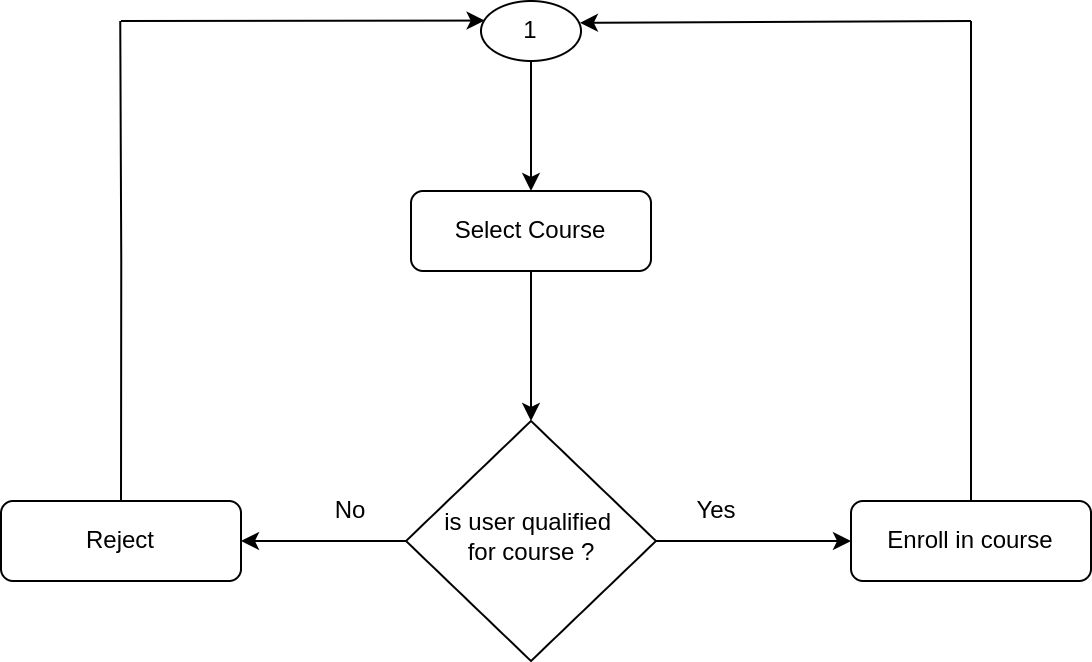

The diagram above was exported from draw.io. Its source (the exported page's mxGraphModel, read from the mxfile embedded in the PNG):
<mxGraphModel dx="963" dy="593" grid="1" gridSize="10" guides="1" tooltips="1" connect="1" arrows="1" fold="1" page="1" pageScale="1" pageWidth="827" pageHeight="1169" math="0" shadow="0">
  <root>
    <mxCell id="WIyWlLk6GJQsqaUBKTNV-0" />
    <mxCell id="WIyWlLk6GJQsqaUBKTNV-1" parent="WIyWlLk6GJQsqaUBKTNV-0" />
    <mxCell id="qxqeSm6cI2wvcmUbcUgI-54" style="edgeStyle=orthogonalEdgeStyle;rounded=0;orthogonalLoop=1;jettySize=auto;html=1;exitX=1;exitY=0.5;exitDx=0;exitDy=0;entryX=0;entryY=0.5;entryDx=0;entryDy=0;" edge="1" parent="WIyWlLk6GJQsqaUBKTNV-1" source="WIyWlLk6GJQsqaUBKTNV-10" target="qxqeSm6cI2wvcmUbcUgI-9">
      <mxGeometry relative="1" as="geometry" />
    </mxCell>
    <mxCell id="qxqeSm6cI2wvcmUbcUgI-57" style="edgeStyle=orthogonalEdgeStyle;rounded=0;orthogonalLoop=1;jettySize=auto;html=1;exitX=0;exitY=0.5;exitDx=0;exitDy=0;entryX=1;entryY=0.5;entryDx=0;entryDy=0;" edge="1" parent="WIyWlLk6GJQsqaUBKTNV-1" source="WIyWlLk6GJQsqaUBKTNV-10" target="WIyWlLk6GJQsqaUBKTNV-12">
      <mxGeometry relative="1" as="geometry" />
    </mxCell>
    <mxCell id="WIyWlLk6GJQsqaUBKTNV-10" value="is user qualified&amp;nbsp;&lt;br&gt;for course ?" style="rhombus;whiteSpace=wrap;html=1;shadow=0;fontFamily=Helvetica;fontSize=12;align=center;strokeWidth=1;spacing=6;spacingTop=-4;" parent="WIyWlLk6GJQsqaUBKTNV-1" vertex="1">
      <mxGeometry x="362.5" y="680" width="125" height="120" as="geometry" />
    </mxCell>
    <mxCell id="qxqeSm6cI2wvcmUbcUgI-52" style="edgeStyle=orthogonalEdgeStyle;rounded=0;orthogonalLoop=1;jettySize=auto;html=1;exitX=0.5;exitY=1;exitDx=0;exitDy=0;entryX=0.5;entryY=0;entryDx=0;entryDy=0;" edge="1" parent="WIyWlLk6GJQsqaUBKTNV-1" source="WIyWlLk6GJQsqaUBKTNV-11" target="WIyWlLk6GJQsqaUBKTNV-10">
      <mxGeometry relative="1" as="geometry">
        <mxPoint x="425" y="650" as="targetPoint" />
      </mxGeometry>
    </mxCell>
    <mxCell id="WIyWlLk6GJQsqaUBKTNV-11" value="Select Course" style="rounded=1;whiteSpace=wrap;html=1;fontSize=12;glass=0;strokeWidth=1;shadow=0;" parent="WIyWlLk6GJQsqaUBKTNV-1" vertex="1">
      <mxGeometry x="365" y="565" width="120" height="40" as="geometry" />
    </mxCell>
    <mxCell id="qxqeSm6cI2wvcmUbcUgI-58" style="edgeStyle=orthogonalEdgeStyle;rounded=0;orthogonalLoop=1;jettySize=auto;html=1;exitX=0.5;exitY=0;exitDx=0;exitDy=0;endArrow=none;endFill=0;" edge="1" parent="WIyWlLk6GJQsqaUBKTNV-1" source="WIyWlLk6GJQsqaUBKTNV-12">
      <mxGeometry relative="1" as="geometry">
        <mxPoint x="219.6190476190476" y="480" as="targetPoint" />
      </mxGeometry>
    </mxCell>
    <mxCell id="WIyWlLk6GJQsqaUBKTNV-12" value="Reject" style="rounded=1;whiteSpace=wrap;html=1;fontSize=12;glass=0;strokeWidth=1;shadow=0;" parent="WIyWlLk6GJQsqaUBKTNV-1" vertex="1">
      <mxGeometry x="160" y="720" width="120" height="40" as="geometry" />
    </mxCell>
    <mxCell id="qxqeSm6cI2wvcmUbcUgI-2" style="edgeStyle=orthogonalEdgeStyle;rounded=0;orthogonalLoop=1;jettySize=auto;html=1;exitX=0.5;exitY=1;exitDx=0;exitDy=0;entryX=0.5;entryY=0;entryDx=0;entryDy=0;" edge="1" parent="WIyWlLk6GJQsqaUBKTNV-1" source="qxqeSm6cI2wvcmUbcUgI-0" target="WIyWlLk6GJQsqaUBKTNV-11">
      <mxGeometry relative="1" as="geometry" />
    </mxCell>
    <mxCell id="qxqeSm6cI2wvcmUbcUgI-0" value="1" style="ellipse;whiteSpace=wrap;html=1;" vertex="1" parent="WIyWlLk6GJQsqaUBKTNV-1">
      <mxGeometry x="400" y="470" width="50" height="30" as="geometry" />
    </mxCell>
    <mxCell id="qxqeSm6cI2wvcmUbcUgI-8" value="No" style="text;html=1;strokeColor=none;fillColor=none;align=center;verticalAlign=middle;whiteSpace=wrap;rounded=0;" vertex="1" parent="WIyWlLk6GJQsqaUBKTNV-1">
      <mxGeometry x="305" y="710" width="60" height="30" as="geometry" />
    </mxCell>
    <mxCell id="qxqeSm6cI2wvcmUbcUgI-55" style="edgeStyle=orthogonalEdgeStyle;rounded=0;orthogonalLoop=1;jettySize=auto;html=1;exitX=0.5;exitY=0;exitDx=0;exitDy=0;endArrow=none;endFill=0;" edge="1" parent="WIyWlLk6GJQsqaUBKTNV-1" source="qxqeSm6cI2wvcmUbcUgI-9">
      <mxGeometry relative="1" as="geometry">
        <mxPoint x="645" y="480" as="targetPoint" />
      </mxGeometry>
    </mxCell>
    <mxCell id="qxqeSm6cI2wvcmUbcUgI-9" value="Enroll in course" style="rounded=1;whiteSpace=wrap;html=1;fontSize=12;glass=0;strokeWidth=1;shadow=0;" vertex="1" parent="WIyWlLk6GJQsqaUBKTNV-1">
      <mxGeometry x="585" y="720" width="120" height="40" as="geometry" />
    </mxCell>
    <mxCell id="qxqeSm6cI2wvcmUbcUgI-13" value="Yes" style="text;html=1;strokeColor=none;fillColor=none;align=center;verticalAlign=middle;whiteSpace=wrap;rounded=0;" vertex="1" parent="WIyWlLk6GJQsqaUBKTNV-1">
      <mxGeometry x="487.5" y="710" width="60" height="30" as="geometry" />
    </mxCell>
    <mxCell id="qxqeSm6cI2wvcmUbcUgI-56" value="" style="endArrow=none;html=1;rounded=0;exitX=0.989;exitY=0.364;exitDx=0;exitDy=0;exitPerimeter=0;startArrow=classic;startFill=1;" edge="1" parent="WIyWlLk6GJQsqaUBKTNV-1" source="qxqeSm6cI2wvcmUbcUgI-0">
      <mxGeometry width="50" height="50" relative="1" as="geometry">
        <mxPoint x="454.65" y="479.3299999999999" as="sourcePoint" />
        <mxPoint x="645" y="480" as="targetPoint" />
      </mxGeometry>
    </mxCell>
    <mxCell id="qxqeSm6cI2wvcmUbcUgI-59" value="" style="endArrow=classic;html=1;rounded=0;entryX=0.036;entryY=0.326;entryDx=0;entryDy=0;entryPerimeter=0;endFill=1;" edge="1" parent="WIyWlLk6GJQsqaUBKTNV-1" target="qxqeSm6cI2wvcmUbcUgI-0">
      <mxGeometry width="50" height="50" relative="1" as="geometry">
        <mxPoint x="220" y="480" as="sourcePoint" />
        <mxPoint x="390" y="480" as="targetPoint" />
      </mxGeometry>
    </mxCell>
  </root>
</mxGraphModel>